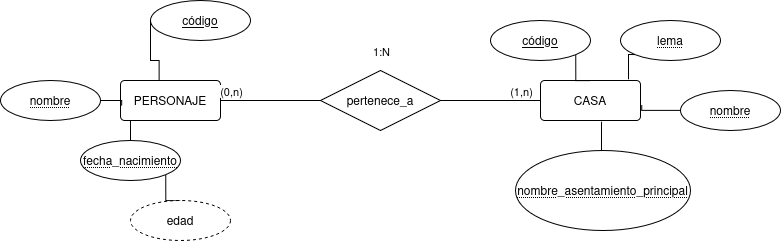

The diagram above was exported from draw.io. Its source (the exported page's mxGraphModel, read from the mxfile embedded in the PNG):
<mxGraphModel dx="1921" dy="574" grid="1" gridSize="10" guides="1" tooltips="1" connect="1" arrows="1" fold="1" page="1" pageScale="1" pageWidth="827" pageHeight="1169" math="0" shadow="0">
  <root>
    <mxCell id="0" />
    <mxCell id="1" parent="0" />
    <mxCell id="c6upFy5EA3sYYjHlzs75-1" parent="1" style="rounded=1;arcSize=10;whiteSpace=wrap;html=1;align=center;" value="CASA" vertex="1">
      <mxGeometry height="40" width="100" x="520" y="150" as="geometry" />
    </mxCell>
    <mxCell id="4No464-7VOPsggg-HgdZ-15" edge="1" parent="1" source="c6upFy5EA3sYYjHlzs75-2" style="edgeStyle=orthogonalEdgeStyle;shape=connector;rounded=0;orthogonalLoop=1;jettySize=auto;html=1;exitX=0.25;exitY=1;exitDx=0;exitDy=0;entryX=0.5;entryY=0;entryDx=0;entryDy=0;strokeColor=default;align=center;verticalAlign=middle;fontFamily=Helvetica;fontSize=11;fontColor=default;labelBackgroundColor=default;endArrow=none;endFill=0;" target="4No464-7VOPsggg-HgdZ-9">
      <mxGeometry relative="1" as="geometry" />
    </mxCell>
    <mxCell id="c6upFy5EA3sYYjHlzs75-2" parent="1" style="rounded=1;arcSize=10;whiteSpace=wrap;html=1;align=center;" value="PERSONAJE" vertex="1">
      <mxGeometry height="40" width="100" x="100" y="150" as="geometry" />
    </mxCell>
    <mxCell id="4No464-7VOPsggg-HgdZ-2" edge="1" parent="1" source="4No464-7VOPsggg-HgdZ-1" style="edgeStyle=orthogonalEdgeStyle;shape=connector;rounded=0;orthogonalLoop=1;jettySize=auto;html=1;strokeColor=default;align=center;verticalAlign=middle;fontFamily=Helvetica;fontSize=11;fontColor=default;labelBackgroundColor=default;endArrow=none;endFill=0;" target="c6upFy5EA3sYYjHlzs75-1" value="">
      <mxGeometry relative="1" as="geometry" />
    </mxCell>
    <mxCell id="4No464-7VOPsggg-HgdZ-4" connectable="0" parent="4No464-7VOPsggg-HgdZ-2" style="edgeLabel;html=1;align=center;verticalAlign=middle;resizable=0;points=[];fontFamily=Helvetica;fontSize=11;fontColor=default;labelBackgroundColor=default;" value="(1,n)" vertex="1">
      <mxGeometry relative="1" x="-0.012" y="-2" as="geometry">
        <mxPoint x="31" y="-12" as="offset" />
      </mxGeometry>
    </mxCell>
    <mxCell id="4No464-7VOPsggg-HgdZ-5" connectable="0" parent="4No464-7VOPsggg-HgdZ-2" style="edgeLabel;html=1;align=center;verticalAlign=middle;resizable=0;points=[];fontFamily=Helvetica;fontSize=11;fontColor=default;labelBackgroundColor=default;" value="1:N" vertex="1">
      <mxGeometry relative="1" x="0.008" y="-4" as="geometry">
        <mxPoint x="-110" y="-54" as="offset" />
      </mxGeometry>
    </mxCell>
    <mxCell id="4No464-7VOPsggg-HgdZ-3" edge="1" parent="1" source="4No464-7VOPsggg-HgdZ-1" style="edgeStyle=orthogonalEdgeStyle;shape=connector;rounded=0;orthogonalLoop=1;jettySize=auto;html=1;strokeColor=default;align=center;verticalAlign=middle;fontFamily=Helvetica;fontSize=11;fontColor=default;labelBackgroundColor=default;endArrow=none;endFill=0;" target="c6upFy5EA3sYYjHlzs75-2" value="">
      <mxGeometry relative="1" as="geometry" />
    </mxCell>
    <mxCell id="4No464-7VOPsggg-HgdZ-6" connectable="0" parent="4No464-7VOPsggg-HgdZ-3" style="edgeLabel;html=1;align=center;verticalAlign=middle;resizable=0;points=[];fontFamily=Helvetica;fontSize=11;fontColor=default;labelBackgroundColor=default;" value="(0,n)" vertex="1">
      <mxGeometry relative="1" x="0.132" y="-4" as="geometry">
        <mxPoint x="-33" y="-6" as="offset" />
      </mxGeometry>
    </mxCell>
    <mxCell id="4No464-7VOPsggg-HgdZ-1" parent="1" style="shape=rhombus;perimeter=rhombusPerimeter;whiteSpace=wrap;html=1;align=center;" value="pertenece_a" vertex="1">
      <mxGeometry height="60" width="120" x="300" y="140" as="geometry" />
    </mxCell>
    <mxCell id="4No464-7VOPsggg-HgdZ-7" parent="1" style="ellipse;whiteSpace=wrap;html=1;align=center;fontStyle=20;" value="&lt;u&gt;código&lt;/u&gt;" vertex="1">
      <mxGeometry height="40" width="100" x="130" y="70" as="geometry" />
    </mxCell>
    <mxCell id="4No464-7VOPsggg-HgdZ-8" parent="1" style="ellipse;whiteSpace=wrap;html=1;align=center;fontStyle=20;" value="nombre" vertex="1">
      <mxGeometry height="40" width="100" x="-20" y="150" as="geometry" />
    </mxCell>
    <mxCell id="4No464-7VOPsggg-HgdZ-16" edge="1" parent="1" source="4No464-7VOPsggg-HgdZ-9" style="edgeStyle=orthogonalEdgeStyle;shape=connector;rounded=0;orthogonalLoop=1;jettySize=auto;html=1;exitX=1;exitY=1;exitDx=0;exitDy=0;strokeColor=default;align=center;verticalAlign=middle;fontFamily=Helvetica;fontSize=11;fontColor=default;labelBackgroundColor=default;endArrow=none;endFill=0;" target="4No464-7VOPsggg-HgdZ-10">
      <mxGeometry relative="1" as="geometry" />
    </mxCell>
    <mxCell id="4No464-7VOPsggg-HgdZ-9" parent="1" style="ellipse;whiteSpace=wrap;html=1;align=center;fontStyle=20;" value="fecha_nacimiento" vertex="1">
      <mxGeometry height="40" width="100" x="60" y="210" as="geometry" />
    </mxCell>
    <mxCell id="4No464-7VOPsggg-HgdZ-10" parent="1" style="ellipse;whiteSpace=wrap;html=1;align=center;dashed=1;" value="edad" vertex="1">
      <mxGeometry height="40" width="100" x="110" y="270" as="geometry" />
    </mxCell>
    <mxCell id="4No464-7VOPsggg-HgdZ-11" parent="1" style="ellipse;whiteSpace=wrap;html=1;align=center;fontStyle=20;" value="nombre" vertex="1">
      <mxGeometry height="40" width="100" x="660" y="160" as="geometry" />
    </mxCell>
    <mxCell id="4No464-7VOPsggg-HgdZ-12" parent="1" style="ellipse;whiteSpace=wrap;html=1;align=center;fontStyle=20;" value="nombre_asentamiento_principal" vertex="1">
      <mxGeometry height="80" width="175" x="495" y="220" as="geometry" />
    </mxCell>
    <mxCell id="4No464-7VOPsggg-HgdZ-13" parent="1" style="ellipse;whiteSpace=wrap;html=1;align=center;fontStyle=20;" value="lema" vertex="1">
      <mxGeometry height="40" width="100" x="600" y="90" as="geometry" />
    </mxCell>
    <mxCell id="BKVVFrSOvEy4eDOeUCpz-3" edge="1" parent="1" source="4No464-7VOPsggg-HgdZ-14" style="edgeStyle=orthogonalEdgeStyle;rounded=0;orthogonalLoop=1;jettySize=auto;html=1;exitX=1;exitY=1;exitDx=0;exitDy=0;endArrow=none;endFill=0;" target="c6upFy5EA3sYYjHlzs75-1">
      <mxGeometry relative="1" as="geometry" />
    </mxCell>
    <mxCell id="4No464-7VOPsggg-HgdZ-14" parent="1" style="ellipse;whiteSpace=wrap;html=1;align=center;fontStyle=20;" value="&lt;u&gt;código&lt;/u&gt;" vertex="1">
      <mxGeometry height="40" width="100" x="470" y="90" as="geometry" />
    </mxCell>
    <mxCell id="BKVVFrSOvEy4eDOeUCpz-1" edge="1" parent="1" source="4No464-7VOPsggg-HgdZ-7" style="edgeStyle=orthogonalEdgeStyle;rounded=0;orthogonalLoop=1;jettySize=auto;html=1;exitX=0;exitY=0.5;exitDx=0;exitDy=0;entryX=0.386;entryY=-0.01;entryDx=0;entryDy=0;entryPerimeter=0;endArrow=none;endFill=0;" target="c6upFy5EA3sYYjHlzs75-2">
      <mxGeometry relative="1" as="geometry">
        <Array as="points">
          <mxPoint x="130" y="130" />
          <mxPoint x="138.6" y="130" />
        </Array>
      </mxGeometry>
    </mxCell>
    <mxCell id="BKVVFrSOvEy4eDOeUCpz-2" edge="1" parent="1" source="4No464-7VOPsggg-HgdZ-8" style="edgeStyle=orthogonalEdgeStyle;rounded=0;orthogonalLoop=1;jettySize=auto;html=1;exitX=1;exitY=0.5;exitDx=0;exitDy=0;entryX=0.012;entryY=0.633;entryDx=0;entryDy=0;entryPerimeter=0;endArrow=none;endFill=0;" target="c6upFy5EA3sYYjHlzs75-2">
      <mxGeometry relative="1" as="geometry" />
    </mxCell>
    <mxCell id="BKVVFrSOvEy4eDOeUCpz-4" edge="1" parent="1" source="4No464-7VOPsggg-HgdZ-13" style="edgeStyle=orthogonalEdgeStyle;rounded=0;orthogonalLoop=1;jettySize=auto;html=1;exitX=0;exitY=1;exitDx=0;exitDy=0;entryX=0.881;entryY=-0.027;entryDx=0;entryDy=0;entryPerimeter=0;endArrow=none;endFill=0;" target="c6upFy5EA3sYYjHlzs75-1">
      <mxGeometry relative="1" as="geometry" />
    </mxCell>
    <mxCell id="BKVVFrSOvEy4eDOeUCpz-6" edge="1" parent="1" source="4No464-7VOPsggg-HgdZ-11" style="edgeStyle=orthogonalEdgeStyle;rounded=0;orthogonalLoop=1;jettySize=auto;html=1;exitX=0;exitY=0.5;exitDx=0;exitDy=0;entryX=1.013;entryY=0.615;entryDx=0;entryDy=0;entryPerimeter=0;endArrow=none;endFill=0;" target="c6upFy5EA3sYYjHlzs75-1">
      <mxGeometry relative="1" as="geometry" />
    </mxCell>
    <mxCell id="BKVVFrSOvEy4eDOeUCpz-7" edge="1" parent="1" source="4No464-7VOPsggg-HgdZ-12" style="edgeStyle=orthogonalEdgeStyle;rounded=0;orthogonalLoop=1;jettySize=auto;html=1;exitX=0.5;exitY=0;exitDx=0;exitDy=0;entryX=0.611;entryY=1.032;entryDx=0;entryDy=0;entryPerimeter=0;endArrow=none;endFill=0;" target="c6upFy5EA3sYYjHlzs75-1">
      <mxGeometry relative="1" as="geometry" />
    </mxCell>
  </root>
</mxGraphModel>